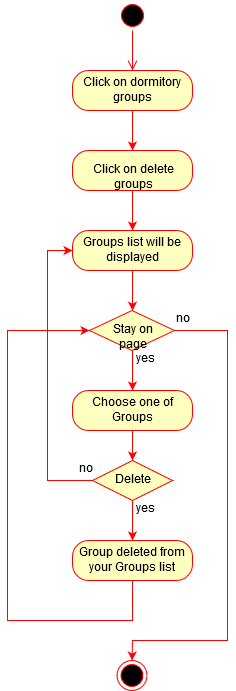

The diagram above was exported from draw.io. Its source (the exported page's mxGraphModel, read from the mxfile embedded in the PNG):
<mxGraphModel dx="1024" dy="561" grid="1" gridSize="10" guides="1" tooltips="1" connect="1" arrows="1" fold="1" page="1" pageScale="1" pageWidth="850" pageHeight="1100" math="0" shadow="0">
  <root>
    <mxCell id="0" />
    <mxCell id="1" parent="0" />
    <mxCell id="quHv0GSWu-PTuTWwyu8Y-1" value="" style="ellipse;html=1;shape=startState;fillColor=#000000;strokeColor=#ff0000;" vertex="1" parent="1">
      <mxGeometry x="410" y="20" width="30" height="30" as="geometry" />
    </mxCell>
    <mxCell id="quHv0GSWu-PTuTWwyu8Y-2" value="" style="edgeStyle=orthogonalEdgeStyle;html=1;verticalAlign=bottom;endArrow=open;endSize=8;strokeColor=#ff0000;" edge="1" source="quHv0GSWu-PTuTWwyu8Y-1" parent="1" target="quHv0GSWu-PTuTWwyu8Y-3">
      <mxGeometry relative="1" as="geometry">
        <mxPoint x="425" y="110" as="targetPoint" />
      </mxGeometry>
    </mxCell>
    <mxCell id="quHv0GSWu-PTuTWwyu8Y-4" style="edgeStyle=orthogonalEdgeStyle;rounded=0;orthogonalLoop=1;jettySize=auto;html=1;strokeColor=#FF0000;" edge="1" parent="1" source="quHv0GSWu-PTuTWwyu8Y-3" target="quHv0GSWu-PTuTWwyu8Y-5">
      <mxGeometry relative="1" as="geometry">
        <mxPoint x="425" y="180" as="targetPoint" />
      </mxGeometry>
    </mxCell>
    <mxCell id="quHv0GSWu-PTuTWwyu8Y-3" value="Click on dormitory groups" style="rounded=1;whiteSpace=wrap;html=1;arcSize=40;fontColor=#000000;fillColor=#ffffc0;strokeColor=#ff0000;" vertex="1" parent="1">
      <mxGeometry x="365" y="90" width="120" height="40" as="geometry" />
    </mxCell>
    <mxCell id="quHv0GSWu-PTuTWwyu8Y-6" style="edgeStyle=orthogonalEdgeStyle;rounded=0;orthogonalLoop=1;jettySize=auto;html=1;strokeColor=#FF0000;" edge="1" parent="1" source="quHv0GSWu-PTuTWwyu8Y-5" target="quHv0GSWu-PTuTWwyu8Y-7">
      <mxGeometry relative="1" as="geometry">
        <mxPoint x="425" y="260" as="targetPoint" />
      </mxGeometry>
    </mxCell>
    <mxCell id="quHv0GSWu-PTuTWwyu8Y-5" value="Click on delete groups" style="rounded=1;whiteSpace=wrap;html=1;arcSize=40;fontColor=#000000;fillColor=#ffffc0;strokeColor=#ff0000;" vertex="1" parent="1">
      <mxGeometry x="365" y="170" width="120" height="40" as="geometry" />
    </mxCell>
    <mxCell id="quHv0GSWu-PTuTWwyu8Y-8" style="edgeStyle=orthogonalEdgeStyle;rounded=0;orthogonalLoop=1;jettySize=auto;html=1;strokeColor=#FF0000;" edge="1" parent="1" source="quHv0GSWu-PTuTWwyu8Y-7" target="quHv0GSWu-PTuTWwyu8Y-12">
      <mxGeometry relative="1" as="geometry">
        <mxPoint x="425" y="340" as="targetPoint" />
      </mxGeometry>
    </mxCell>
    <mxCell id="quHv0GSWu-PTuTWwyu8Y-7" value="Groups list will be displayed" style="rounded=1;whiteSpace=wrap;html=1;arcSize=40;fontColor=#000000;fillColor=#ffffc0;strokeColor=#ff0000;" vertex="1" parent="1">
      <mxGeometry x="365" y="250" width="120" height="40" as="geometry" />
    </mxCell>
    <mxCell id="quHv0GSWu-PTuTWwyu8Y-15" style="edgeStyle=orthogonalEdgeStyle;rounded=0;orthogonalLoop=1;jettySize=auto;html=1;strokeColor=#FF0000;" edge="1" parent="1" source="quHv0GSWu-PTuTWwyu8Y-12" target="quHv0GSWu-PTuTWwyu8Y-19">
      <mxGeometry relative="1" as="geometry">
        <mxPoint x="424.5" y="420" as="targetPoint" />
      </mxGeometry>
    </mxCell>
    <mxCell id="quHv0GSWu-PTuTWwyu8Y-31" style="edgeStyle=orthogonalEdgeStyle;rounded=0;orthogonalLoop=1;jettySize=auto;html=1;exitX=1;exitY=0.5;exitDx=0;exitDy=0;strokeColor=#FF0000;" edge="1" parent="1" source="quHv0GSWu-PTuTWwyu8Y-12" target="quHv0GSWu-PTuTWwyu8Y-32">
      <mxGeometry relative="1" as="geometry">
        <mxPoint x="420" y="680" as="targetPoint" />
        <Array as="points">
          <mxPoint x="520" y="350" />
          <mxPoint x="520" y="660" />
        </Array>
      </mxGeometry>
    </mxCell>
    <mxCell id="quHv0GSWu-PTuTWwyu8Y-12" value="Stay on page" style="rhombus;whiteSpace=wrap;html=1;fillColor=#ffffc0;strokeColor=#ff0000;" vertex="1" parent="1">
      <mxGeometry x="382" y="330" width="85" height="40" as="geometry" />
    </mxCell>
    <mxCell id="quHv0GSWu-PTuTWwyu8Y-14" value="no" style="text;html=1;resizable=0;points=[];autosize=1;align=left;verticalAlign=top;spacingTop=-4;" vertex="1" parent="1">
      <mxGeometry x="467" y="330" width="30" height="20" as="geometry" />
    </mxCell>
    <mxCell id="quHv0GSWu-PTuTWwyu8Y-16" value="yes" style="text;html=1;resizable=0;points=[];autosize=1;align=left;verticalAlign=top;spacingTop=-4;" vertex="1" parent="1">
      <mxGeometry x="427" y="370" width="30" height="20" as="geometry" />
    </mxCell>
    <mxCell id="quHv0GSWu-PTuTWwyu8Y-20" style="edgeStyle=orthogonalEdgeStyle;rounded=0;orthogonalLoop=1;jettySize=auto;html=1;strokeColor=#FF0000;" edge="1" parent="1" source="quHv0GSWu-PTuTWwyu8Y-19" target="quHv0GSWu-PTuTWwyu8Y-21">
      <mxGeometry relative="1" as="geometry">
        <mxPoint x="425" y="500" as="targetPoint" />
      </mxGeometry>
    </mxCell>
    <mxCell id="quHv0GSWu-PTuTWwyu8Y-19" value="Choose one of Groups" style="rounded=1;whiteSpace=wrap;html=1;arcSize=40;fontColor=#000000;fillColor=#ffffc0;strokeColor=#ff0000;" vertex="1" parent="1">
      <mxGeometry x="365" y="410" width="120" height="40" as="geometry" />
    </mxCell>
    <mxCell id="quHv0GSWu-PTuTWwyu8Y-23" style="edgeStyle=orthogonalEdgeStyle;rounded=0;orthogonalLoop=1;jettySize=auto;html=1;strokeColor=#FF0000;entryX=0;entryY=0.5;entryDx=0;entryDy=0;" edge="1" parent="1" source="quHv0GSWu-PTuTWwyu8Y-21" target="quHv0GSWu-PTuTWwyu8Y-7">
      <mxGeometry relative="1" as="geometry">
        <mxPoint x="340" y="270" as="targetPoint" />
        <Array as="points">
          <mxPoint x="340" y="500" />
          <mxPoint x="340" y="270" />
        </Array>
      </mxGeometry>
    </mxCell>
    <mxCell id="quHv0GSWu-PTuTWwyu8Y-25" style="edgeStyle=orthogonalEdgeStyle;rounded=0;orthogonalLoop=1;jettySize=auto;html=1;strokeColor=#FF0000;" edge="1" parent="1" source="quHv0GSWu-PTuTWwyu8Y-21" target="quHv0GSWu-PTuTWwyu8Y-28">
      <mxGeometry relative="1" as="geometry">
        <mxPoint x="425" y="570" as="targetPoint" />
      </mxGeometry>
    </mxCell>
    <mxCell id="quHv0GSWu-PTuTWwyu8Y-21" value="Delete" style="rhombus;whiteSpace=wrap;html=1;fillColor=#ffffc0;strokeColor=#ff0000;" vertex="1" parent="1">
      <mxGeometry x="385" y="480" width="80" height="40" as="geometry" />
    </mxCell>
    <mxCell id="quHv0GSWu-PTuTWwyu8Y-26" value="no" style="text;html=1;resizable=0;points=[];autosize=1;align=left;verticalAlign=top;spacingTop=-4;" vertex="1" parent="1">
      <mxGeometry x="370" y="480" width="30" height="20" as="geometry" />
    </mxCell>
    <mxCell id="quHv0GSWu-PTuTWwyu8Y-27" value="yes" style="text;html=1;resizable=0;points=[];autosize=1;align=left;verticalAlign=top;spacingTop=-4;" vertex="1" parent="1">
      <mxGeometry x="427" y="520" width="30" height="20" as="geometry" />
    </mxCell>
    <mxCell id="quHv0GSWu-PTuTWwyu8Y-29" style="edgeStyle=orthogonalEdgeStyle;rounded=0;orthogonalLoop=1;jettySize=auto;html=1;strokeColor=#FF0000;entryX=0;entryY=0.5;entryDx=0;entryDy=0;" edge="1" parent="1" source="quHv0GSWu-PTuTWwyu8Y-28" target="quHv0GSWu-PTuTWwyu8Y-12">
      <mxGeometry relative="1" as="geometry">
        <mxPoint x="300" y="350" as="targetPoint" />
        <Array as="points">
          <mxPoint x="425" y="640" />
          <mxPoint x="300" y="640" />
          <mxPoint x="300" y="350" />
        </Array>
      </mxGeometry>
    </mxCell>
    <mxCell id="quHv0GSWu-PTuTWwyu8Y-28" value="Group deleted from your Groups list" style="rounded=1;whiteSpace=wrap;html=1;arcSize=40;fontColor=#000000;fillColor=#ffffc0;strokeColor=#ff0000;" vertex="1" parent="1">
      <mxGeometry x="365" y="560" width="120" height="40" as="geometry" />
    </mxCell>
    <mxCell id="quHv0GSWu-PTuTWwyu8Y-32" value="" style="ellipse;html=1;shape=endState;fillColor=#000000;strokeColor=#ff0000;" vertex="1" parent="1">
      <mxGeometry x="409.5" y="680" width="30" height="30" as="geometry" />
    </mxCell>
  </root>
</mxGraphModel>